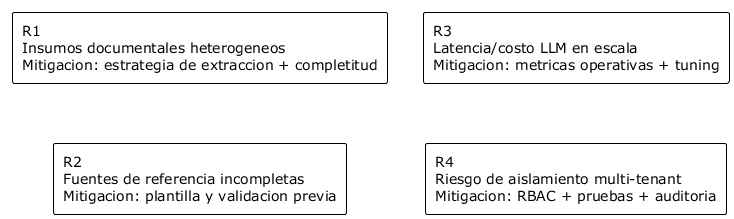

The diagram above was rendered by PlantUML. Its source (embedded in the PNG):
@startuml
!theme plain
skinparam backgroundColor white
skinparam shadowing false

rectangle "R1\nInsumos documentales heterogeneos\nMitigacion: estrategia de extraccion + completitud" as r1
rectangle "R2\nFuentes de referencia incompletas\nMitigacion: plantilla y validacion previa" as r2
rectangle "R3\nLatencia/costo LLM en escala\nMitigacion: metricas operativas + tuning" as r3
rectangle "R4\nRiesgo de aislamiento multi-tenant\nMitigacion: RBAC + pruebas + auditoria" as r4

r1 -[hidden]- r2
r3 -[hidden]- r4
@enduml